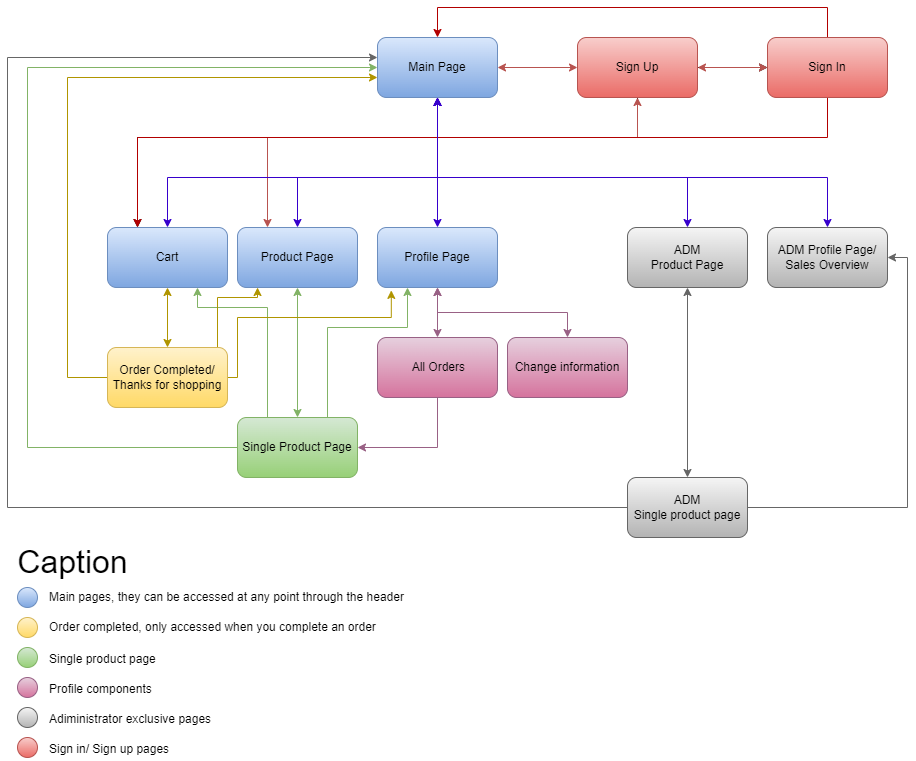

The diagram above was exported from draw.io. Its source (the exported page's mxGraphModel, read from the mxfile embedded in the PNG):
<mxGraphModel dx="2074" dy="806" grid="1" gridSize="10" guides="1" tooltips="1" connect="1" arrows="1" fold="1" page="1" pageScale="1" pageWidth="827" pageHeight="1169" math="0" shadow="0">
  <root>
    <mxCell id="0" />
    <mxCell id="1" parent="0" />
    <mxCell id="3e8k7GkWl0VsVYWOF6u3-23" style="edgeStyle=orthogonalEdgeStyle;rounded=0;orthogonalLoop=1;jettySize=auto;html=1;exitX=1;exitY=0.5;exitDx=0;exitDy=0;entryX=0;entryY=0.5;entryDx=0;entryDy=0;startArrow=classic;startFill=1;fillColor=#f8cecc;gradientColor=#ea6b66;strokeColor=#b85450;" parent="1" source="3e8k7GkWl0VsVYWOF6u3-2" target="3e8k7GkWl0VsVYWOF6u3-3" edge="1">
      <mxGeometry relative="1" as="geometry">
        <mxPoint x="620" y="470" as="targetPoint" />
      </mxGeometry>
    </mxCell>
    <mxCell id="3e8k7GkWl0VsVYWOF6u3-27" style="edgeStyle=orthogonalEdgeStyle;rounded=0;orthogonalLoop=1;jettySize=auto;html=1;exitX=0.5;exitY=1;exitDx=0;exitDy=0;entryX=0.5;entryY=0;entryDx=0;entryDy=0;startArrow=classic;startFill=1;fillColor=#6a00ff;strokeColor=#3700CC;" parent="1" source="3e8k7GkWl0VsVYWOF6u3-2" target="3e8k7GkWl0VsVYWOF6u3-7" edge="1">
      <mxGeometry relative="1" as="geometry">
        <Array as="points">
          <mxPoint x="460" y="530" />
          <mxPoint x="320" y="530" />
        </Array>
      </mxGeometry>
    </mxCell>
    <mxCell id="3e8k7GkWl0VsVYWOF6u3-2" value="Main Page" style="rounded=1;whiteSpace=wrap;html=1;fillColor=#dae8fc;gradientColor=#7ea6e0;strokeColor=#6c8ebf;" parent="1" vertex="1">
      <mxGeometry x="400" y="390" width="120" height="60" as="geometry" />
    </mxCell>
    <mxCell id="3e8k7GkWl0VsVYWOF6u3-25" style="edgeStyle=orthogonalEdgeStyle;rounded=0;orthogonalLoop=1;jettySize=auto;html=1;entryX=0;entryY=0.5;entryDx=0;entryDy=0;" parent="1" source="3e8k7GkWl0VsVYWOF6u3-3" target="3e8k7GkWl0VsVYWOF6u3-11" edge="1">
      <mxGeometry relative="1" as="geometry" />
    </mxCell>
    <mxCell id="3e8k7GkWl0VsVYWOF6u3-26" value="" style="edgeStyle=orthogonalEdgeStyle;rounded=0;orthogonalLoop=1;jettySize=auto;html=1;startArrow=classic;startFill=1;fillColor=#f8cecc;gradientColor=#ea6b66;strokeColor=#b85450;" parent="1" source="3e8k7GkWl0VsVYWOF6u3-3" target="3e8k7GkWl0VsVYWOF6u3-11" edge="1">
      <mxGeometry relative="1" as="geometry" />
    </mxCell>
    <mxCell id="3e8k7GkWl0VsVYWOF6u3-97" style="edgeStyle=orthogonalEdgeStyle;rounded=0;orthogonalLoop=1;jettySize=auto;html=1;exitX=0.5;exitY=1;exitDx=0;exitDy=0;entryX=0.25;entryY=0;entryDx=0;entryDy=0;" parent="1" source="3e8k7GkWl0VsVYWOF6u3-3" target="3e8k7GkWl0VsVYWOF6u3-6" edge="1">
      <mxGeometry relative="1" as="geometry">
        <Array as="points">
          <mxPoint x="660" y="490" />
          <mxPoint x="160" y="490" />
        </Array>
      </mxGeometry>
    </mxCell>
    <mxCell id="3e8k7GkWl0VsVYWOF6u3-99" style="edgeStyle=orthogonalEdgeStyle;rounded=0;orthogonalLoop=1;jettySize=auto;html=1;exitX=0.5;exitY=1;exitDx=0;exitDy=0;entryX=0.25;entryY=0;entryDx=0;entryDy=0;fillColor=#f8cecc;strokeColor=#b85450;gradientColor=#ea6b66;startArrow=classic;startFill=1;" parent="1" source="3e8k7GkWl0VsVYWOF6u3-3" target="3e8k7GkWl0VsVYWOF6u3-7" edge="1">
      <mxGeometry relative="1" as="geometry">
        <Array as="points">
          <mxPoint x="660" y="490" />
          <mxPoint x="290" y="490" />
        </Array>
      </mxGeometry>
    </mxCell>
    <mxCell id="3e8k7GkWl0VsVYWOF6u3-3" value="Sign Up" style="rounded=1;whiteSpace=wrap;html=1;fillColor=#f8cecc;gradientColor=#ea6b66;strokeColor=#b85450;" parent="1" vertex="1">
      <mxGeometry x="600" y="390" width="120" height="60" as="geometry" />
    </mxCell>
    <mxCell id="3e8k7GkWl0VsVYWOF6u3-61" style="edgeStyle=orthogonalEdgeStyle;rounded=0;orthogonalLoop=1;jettySize=auto;html=1;startArrow=classic;startFill=1;fillColor=#6a00ff;strokeColor=#3700CC;" parent="1" source="3e8k7GkWl0VsVYWOF6u3-6" target="3e8k7GkWl0VsVYWOF6u3-2" edge="1">
      <mxGeometry relative="1" as="geometry">
        <Array as="points">
          <mxPoint x="190" y="530" />
          <mxPoint x="460" y="530" />
        </Array>
      </mxGeometry>
    </mxCell>
    <mxCell id="3e8k7GkWl0VsVYWOF6u3-62" style="edgeStyle=orthogonalEdgeStyle;rounded=0;orthogonalLoop=1;jettySize=auto;html=1;exitX=0.5;exitY=1;exitDx=0;exitDy=0;entryX=0.5;entryY=0;entryDx=0;entryDy=0;startArrow=classic;startFill=1;fillColor=#e3c800;strokeColor=#B09500;" parent="1" source="3e8k7GkWl0VsVYWOF6u3-6" target="3e8k7GkWl0VsVYWOF6u3-63" edge="1">
      <mxGeometry relative="1" as="geometry">
        <mxPoint x="190" y="690" as="targetPoint" />
      </mxGeometry>
    </mxCell>
    <mxCell id="3e8k7GkWl0VsVYWOF6u3-6" value="Cart" style="rounded=1;whiteSpace=wrap;html=1;fillColor=#dae8fc;gradientColor=#7ea6e0;strokeColor=#6c8ebf;" parent="1" vertex="1">
      <mxGeometry x="130" y="580" width="120" height="60" as="geometry" />
    </mxCell>
    <mxCell id="3e8k7GkWl0VsVYWOF6u3-36" style="edgeStyle=orthogonalEdgeStyle;rounded=0;orthogonalLoop=1;jettySize=auto;html=1;exitX=0.5;exitY=1;exitDx=0;exitDy=0;entryX=0.5;entryY=0;entryDx=0;entryDy=0;startArrow=classic;startFill=1;fillColor=#d5e8d4;strokeColor=#82b366;gradientColor=#97d077;" parent="1" source="3e8k7GkWl0VsVYWOF6u3-7" target="3e8k7GkWl0VsVYWOF6u3-9" edge="1">
      <mxGeometry relative="1" as="geometry" />
    </mxCell>
    <mxCell id="3e8k7GkWl0VsVYWOF6u3-7" value="Product Page" style="rounded=1;whiteSpace=wrap;html=1;fillColor=#dae8fc;gradientColor=#7ea6e0;strokeColor=#6c8ebf;" parent="1" vertex="1">
      <mxGeometry x="260" y="580" width="120" height="60" as="geometry" />
    </mxCell>
    <mxCell id="3e8k7GkWl0VsVYWOF6u3-31" style="edgeStyle=orthogonalEdgeStyle;rounded=0;orthogonalLoop=1;jettySize=auto;html=1;exitX=0.5;exitY=0;exitDx=0;exitDy=0;entryX=0.5;entryY=1;entryDx=0;entryDy=0;startArrow=classic;startFill=1;fillColor=#6a00ff;strokeColor=#3700CC;" parent="1" source="3e8k7GkWl0VsVYWOF6u3-8" target="3e8k7GkWl0VsVYWOF6u3-2" edge="1">
      <mxGeometry relative="1" as="geometry">
        <Array as="points">
          <mxPoint x="460" y="580" />
        </Array>
      </mxGeometry>
    </mxCell>
    <mxCell id="3e8k7GkWl0VsVYWOF6u3-35" style="edgeStyle=orthogonalEdgeStyle;rounded=0;orthogonalLoop=1;jettySize=auto;html=1;exitX=0.5;exitY=1;exitDx=0;exitDy=0;startArrow=classic;startFill=1;fillColor=#e6d0de;gradientColor=#d5739d;strokeColor=#996185;" parent="1" source="3e8k7GkWl0VsVYWOF6u3-8" target="3e8k7GkWl0VsVYWOF6u3-12" edge="1">
      <mxGeometry relative="1" as="geometry" />
    </mxCell>
    <mxCell id="3e8k7GkWl0VsVYWOF6u3-8" value="Profile Page" style="rounded=1;whiteSpace=wrap;html=1;fillColor=#dae8fc;gradientColor=#7ea6e0;strokeColor=#6c8ebf;" parent="1" vertex="1">
      <mxGeometry x="400" y="580" width="120" height="60" as="geometry" />
    </mxCell>
    <mxCell id="3e8k7GkWl0VsVYWOF6u3-77" style="edgeStyle=orthogonalEdgeStyle;rounded=0;orthogonalLoop=1;jettySize=auto;html=1;exitX=0;exitY=0.5;exitDx=0;exitDy=0;entryX=0;entryY=0.5;entryDx=0;entryDy=0;fillColor=#d5e8d4;strokeColor=#82b366;gradientColor=#97d077;" parent="1" source="3e8k7GkWl0VsVYWOF6u3-9" target="3e8k7GkWl0VsVYWOF6u3-2" edge="1">
      <mxGeometry relative="1" as="geometry">
        <mxPoint x="50" y="390" as="targetPoint" />
        <Array as="points">
          <mxPoint x="50" y="800" />
          <mxPoint x="50" y="420" />
        </Array>
      </mxGeometry>
    </mxCell>
    <mxCell id="3e8k7GkWl0VsVYWOF6u3-88" style="edgeStyle=orthogonalEdgeStyle;rounded=0;orthogonalLoop=1;jettySize=auto;html=1;exitX=0.25;exitY=0;exitDx=0;exitDy=0;entryX=0.75;entryY=1;entryDx=0;entryDy=0;fillColor=#d5e8d4;strokeColor=#82b366;gradientColor=#97d077;" parent="1" source="3e8k7GkWl0VsVYWOF6u3-9" target="3e8k7GkWl0VsVYWOF6u3-6" edge="1">
      <mxGeometry relative="1" as="geometry">
        <Array as="points">
          <mxPoint x="290" y="660" />
          <mxPoint x="220" y="660" />
        </Array>
      </mxGeometry>
    </mxCell>
    <mxCell id="3e8k7GkWl0VsVYWOF6u3-89" style="edgeStyle=orthogonalEdgeStyle;rounded=0;orthogonalLoop=1;jettySize=auto;html=1;exitX=0.75;exitY=0;exitDx=0;exitDy=0;entryX=0.25;entryY=1;entryDx=0;entryDy=0;fillColor=#d5e8d4;strokeColor=#82b366;gradientColor=#97d077;" parent="1" source="3e8k7GkWl0VsVYWOF6u3-9" target="3e8k7GkWl0VsVYWOF6u3-8" edge="1">
      <mxGeometry relative="1" as="geometry">
        <Array as="points">
          <mxPoint x="350" y="680" />
          <mxPoint x="430" y="680" />
        </Array>
      </mxGeometry>
    </mxCell>
    <mxCell id="3e8k7GkWl0VsVYWOF6u3-9" value="Single Product Page" style="rounded=1;whiteSpace=wrap;html=1;fillColor=#d5e8d4;gradientColor=#97d077;strokeColor=#82b366;" parent="1" vertex="1">
      <mxGeometry x="260" y="770" width="120" height="60" as="geometry" />
    </mxCell>
    <mxCell id="3e8k7GkWl0VsVYWOF6u3-86" style="edgeStyle=orthogonalEdgeStyle;rounded=0;orthogonalLoop=1;jettySize=auto;html=1;exitX=0.5;exitY=0;exitDx=0;exitDy=0;entryX=0.5;entryY=1;entryDx=0;entryDy=0;startArrow=classic;startFill=1;fillColor=#e6d0de;gradientColor=#d5739d;strokeColor=#996185;" parent="1" source="3e8k7GkWl0VsVYWOF6u3-10" target="3e8k7GkWl0VsVYWOF6u3-8" edge="1">
      <mxGeometry relative="1" as="geometry" />
    </mxCell>
    <mxCell id="3e8k7GkWl0VsVYWOF6u3-10" value="Change information" style="rounded=1;whiteSpace=wrap;html=1;fillColor=#e6d0de;gradientColor=#d5739d;strokeColor=#996185;" parent="1" vertex="1">
      <mxGeometry x="530" y="690" width="120" height="60" as="geometry" />
    </mxCell>
    <mxCell id="3e8k7GkWl0VsVYWOF6u3-38" style="edgeStyle=orthogonalEdgeStyle;rounded=0;orthogonalLoop=1;jettySize=auto;html=1;exitX=0.5;exitY=0;exitDx=0;exitDy=0;entryX=0.5;entryY=0;entryDx=0;entryDy=0;fillColor=#e51400;strokeColor=#B20000;" parent="1" source="3e8k7GkWl0VsVYWOF6u3-11" target="3e8k7GkWl0VsVYWOF6u3-2" edge="1">
      <mxGeometry relative="1" as="geometry">
        <Array as="points">
          <mxPoint x="850" y="360" />
          <mxPoint x="460" y="360" />
        </Array>
      </mxGeometry>
    </mxCell>
    <mxCell id="3e8k7GkWl0VsVYWOF6u3-98" style="edgeStyle=orthogonalEdgeStyle;rounded=0;orthogonalLoop=1;jettySize=auto;html=1;exitX=0.5;exitY=1;exitDx=0;exitDy=0;entryX=0.25;entryY=0;entryDx=0;entryDy=0;fillColor=#e51400;strokeColor=#B20000;" parent="1" source="3e8k7GkWl0VsVYWOF6u3-11" target="3e8k7GkWl0VsVYWOF6u3-6" edge="1">
      <mxGeometry relative="1" as="geometry">
        <Array as="points">
          <mxPoint x="850" y="490" />
          <mxPoint x="160" y="490" />
        </Array>
      </mxGeometry>
    </mxCell>
    <mxCell id="3e8k7GkWl0VsVYWOF6u3-11" value="Sign In" style="rounded=1;whiteSpace=wrap;html=1;fillColor=#f8cecc;gradientColor=#ea6b66;strokeColor=#b85450;" parent="1" vertex="1">
      <mxGeometry x="790" y="390" width="120" height="60" as="geometry" />
    </mxCell>
    <mxCell id="3e8k7GkWl0VsVYWOF6u3-84" style="edgeStyle=orthogonalEdgeStyle;rounded=0;orthogonalLoop=1;jettySize=auto;html=1;exitX=0.5;exitY=1;exitDx=0;exitDy=0;entryX=1;entryY=0.5;entryDx=0;entryDy=0;fillColor=#e6d0de;gradientColor=#d5739d;strokeColor=#996185;" parent="1" source="3e8k7GkWl0VsVYWOF6u3-12" target="3e8k7GkWl0VsVYWOF6u3-9" edge="1">
      <mxGeometry relative="1" as="geometry" />
    </mxCell>
    <mxCell id="3e8k7GkWl0VsVYWOF6u3-12" value="&amp;nbsp;All Orders" style="rounded=1;whiteSpace=wrap;html=1;fillColor=#e6d0de;gradientColor=#d5739d;strokeColor=#996185;" parent="1" vertex="1">
      <mxGeometry x="400" y="690" width="120" height="60" as="geometry" />
    </mxCell>
    <mxCell id="3e8k7GkWl0VsVYWOF6u3-48" style="edgeStyle=orthogonalEdgeStyle;rounded=0;orthogonalLoop=1;jettySize=auto;html=1;exitX=0.5;exitY=0;exitDx=0;exitDy=0;startArrow=classic;startFill=1;fillColor=#6a00ff;strokeColor=#3700CC;" parent="1" source="3e8k7GkWl0VsVYWOF6u3-46" edge="1">
      <mxGeometry relative="1" as="geometry">
        <mxPoint x="460" y="450" as="targetPoint" />
        <Array as="points">
          <mxPoint x="710" y="530" />
          <mxPoint x="460" y="530" />
        </Array>
      </mxGeometry>
    </mxCell>
    <mxCell id="3e8k7GkWl0VsVYWOF6u3-49" style="edgeStyle=orthogonalEdgeStyle;rounded=0;orthogonalLoop=1;jettySize=auto;html=1;exitX=0.5;exitY=1;exitDx=0;exitDy=0;entryX=0.5;entryY=0;entryDx=0;entryDy=0;startArrow=classic;startFill=1;fillColor=#f5f5f5;gradientColor=#b3b3b3;strokeColor=#666666;" parent="1" source="3e8k7GkWl0VsVYWOF6u3-46" target="3e8k7GkWl0VsVYWOF6u3-47" edge="1">
      <mxGeometry relative="1" as="geometry">
        <Array as="points">
          <mxPoint x="710" y="640" />
          <mxPoint x="710" y="830" />
        </Array>
      </mxGeometry>
    </mxCell>
    <mxCell id="3e8k7GkWl0VsVYWOF6u3-46" value="ADM &lt;br&gt;Product Page" style="rounded=1;whiteSpace=wrap;html=1;fillColor=#f5f5f5;gradientColor=#b3b3b3;strokeColor=#666666;" parent="1" vertex="1">
      <mxGeometry x="650" y="580" width="120" height="60" as="geometry" />
    </mxCell>
    <mxCell id="3e8k7GkWl0VsVYWOF6u3-78" style="edgeStyle=orthogonalEdgeStyle;rounded=0;orthogonalLoop=1;jettySize=auto;html=1;fillColor=#f5f5f5;strokeColor=#666666;gradientColor=#b3b3b3;" parent="1" source="3e8k7GkWl0VsVYWOF6u3-47" target="3e8k7GkWl0VsVYWOF6u3-2" edge="1">
      <mxGeometry relative="1" as="geometry">
        <mxPoint x="380" y="410" as="targetPoint" />
        <Array as="points">
          <mxPoint x="30" y="860" />
          <mxPoint x="30" y="410" />
        </Array>
      </mxGeometry>
    </mxCell>
    <mxCell id="3e8k7GkWl0VsVYWOF6u3-81" style="edgeStyle=orthogonalEdgeStyle;rounded=0;orthogonalLoop=1;jettySize=auto;html=1;exitX=1;exitY=0.5;exitDx=0;exitDy=0;entryX=1;entryY=0.5;entryDx=0;entryDy=0;fillColor=#f5f5f5;gradientColor=#b3b3b3;strokeColor=#666666;" parent="1" source="3e8k7GkWl0VsVYWOF6u3-47" target="3e8k7GkWl0VsVYWOF6u3-50" edge="1">
      <mxGeometry relative="1" as="geometry">
        <Array as="points">
          <mxPoint x="930" y="860" />
          <mxPoint x="930" y="610" />
        </Array>
      </mxGeometry>
    </mxCell>
    <mxCell id="3e8k7GkWl0VsVYWOF6u3-47" value="ADM&lt;br&gt;Single product page" style="rounded=1;whiteSpace=wrap;html=1;fillColor=#f5f5f5;gradientColor=#b3b3b3;strokeColor=#666666;" parent="1" vertex="1">
      <mxGeometry x="650" y="830" width="120" height="60" as="geometry" />
    </mxCell>
    <mxCell id="3e8k7GkWl0VsVYWOF6u3-52" style="edgeStyle=orthogonalEdgeStyle;rounded=0;orthogonalLoop=1;jettySize=auto;html=1;entryX=0.5;entryY=1;entryDx=0;entryDy=0;startArrow=classic;startFill=1;fillColor=#6a00ff;strokeColor=#3700CC;" parent="1" source="3e8k7GkWl0VsVYWOF6u3-50" target="3e8k7GkWl0VsVYWOF6u3-2" edge="1">
      <mxGeometry relative="1" as="geometry">
        <Array as="points">
          <mxPoint x="850" y="530" />
          <mxPoint x="460" y="530" />
        </Array>
      </mxGeometry>
    </mxCell>
    <mxCell id="3e8k7GkWl0VsVYWOF6u3-50" value="ADM Profile Page/&lt;br&gt;Sales Overview" style="rounded=1;whiteSpace=wrap;html=1;fillColor=#f5f5f5;gradientColor=#b3b3b3;strokeColor=#666666;" parent="1" vertex="1">
      <mxGeometry x="790" y="580" width="120" height="60" as="geometry" />
    </mxCell>
    <mxCell id="3e8k7GkWl0VsVYWOF6u3-64" style="edgeStyle=orthogonalEdgeStyle;rounded=0;orthogonalLoop=1;jettySize=auto;html=1;exitX=0;exitY=0.5;exitDx=0;exitDy=0;fillColor=#e3c800;strokeColor=#B09500;" parent="1" source="3e8k7GkWl0VsVYWOF6u3-63" target="3e8k7GkWl0VsVYWOF6u3-2" edge="1">
      <mxGeometry relative="1" as="geometry">
        <mxPoint x="380" y="450" as="targetPoint" />
        <Array as="points">
          <mxPoint x="90" y="730" />
          <mxPoint x="90" y="430" />
        </Array>
      </mxGeometry>
    </mxCell>
    <mxCell id="3e8k7GkWl0VsVYWOF6u3-93" style="edgeStyle=orthogonalEdgeStyle;rounded=0;orthogonalLoop=1;jettySize=auto;html=1;exitX=0.75;exitY=0;exitDx=0;exitDy=0;entryX=0.167;entryY=1;entryDx=0;entryDy=0;entryPerimeter=0;fillColor=#e3c800;strokeColor=#B09500;" parent="1" source="3e8k7GkWl0VsVYWOF6u3-63" target="3e8k7GkWl0VsVYWOF6u3-7" edge="1">
      <mxGeometry relative="1" as="geometry">
        <Array as="points">
          <mxPoint x="240" y="700" />
          <mxPoint x="240" y="650" />
          <mxPoint x="280" y="650" />
        </Array>
      </mxGeometry>
    </mxCell>
    <mxCell id="3e8k7GkWl0VsVYWOF6u3-95" style="edgeStyle=orthogonalEdgeStyle;rounded=0;orthogonalLoop=1;jettySize=auto;html=1;exitX=1;exitY=0.5;exitDx=0;exitDy=0;entryX=0.115;entryY=1.048;entryDx=0;entryDy=0;entryPerimeter=0;fillColor=#e3c800;strokeColor=#B09500;" parent="1" source="3e8k7GkWl0VsVYWOF6u3-63" target="3e8k7GkWl0VsVYWOF6u3-8" edge="1">
      <mxGeometry relative="1" as="geometry">
        <Array as="points">
          <mxPoint x="260" y="730" />
          <mxPoint x="260" y="670" />
          <mxPoint x="414" y="670" />
        </Array>
      </mxGeometry>
    </mxCell>
    <mxCell id="3e8k7GkWl0VsVYWOF6u3-63" value="Order Completed/&lt;br&gt;Thanks for shopping" style="rounded=1;whiteSpace=wrap;html=1;fillColor=#fff2cc;gradientColor=#ffd966;strokeColor=#d6b656;" parent="1" vertex="1">
      <mxGeometry x="130" y="700" width="120" height="60" as="geometry" />
    </mxCell>
    <mxCell id="3e8k7GkWl0VsVYWOF6u3-102" value="" style="ellipse;whiteSpace=wrap;html=1;aspect=fixed;fillColor=#dae8fc;gradientColor=#7ea6e0;strokeColor=#6c8ebf;" parent="1" vertex="1">
      <mxGeometry x="40" y="940" width="20" height="20" as="geometry" />
    </mxCell>
    <mxCell id="3e8k7GkWl0VsVYWOF6u3-103" value="&lt;font style=&quot;font-size: 32px;&quot;&gt;Caption&lt;/font&gt;" style="text;html=1;align=center;verticalAlign=middle;resizable=0;points=[];autosize=1;strokeColor=none;fillColor=none;" parent="1" vertex="1">
      <mxGeometry x="30" y="890" width="130" height="50" as="geometry" />
    </mxCell>
    <mxCell id="3e8k7GkWl0VsVYWOF6u3-107" value="" style="ellipse;whiteSpace=wrap;html=1;aspect=fixed;fillColor=#fff2cc;gradientColor=#ffd966;strokeColor=#d6b656;" parent="1" vertex="1">
      <mxGeometry x="40" y="970" width="20" height="20" as="geometry" />
    </mxCell>
    <mxCell id="3e8k7GkWl0VsVYWOF6u3-108" value="" style="ellipse;whiteSpace=wrap;html=1;aspect=fixed;fillColor=#d5e8d4;gradientColor=#97d077;strokeColor=#82b366;" parent="1" vertex="1">
      <mxGeometry x="40" y="1000" width="20" height="20" as="geometry" />
    </mxCell>
    <mxCell id="3e8k7GkWl0VsVYWOF6u3-109" value="" style="ellipse;whiteSpace=wrap;html=1;aspect=fixed;fillColor=#e6d0de;gradientColor=#d5739d;strokeColor=#996185;" parent="1" vertex="1">
      <mxGeometry x="40" y="1030" width="20" height="20" as="geometry" />
    </mxCell>
    <mxCell id="3e8k7GkWl0VsVYWOF6u3-110" value="" style="ellipse;whiteSpace=wrap;html=1;aspect=fixed;fillColor=#f5f5f5;gradientColor=#b3b3b3;strokeColor=#666666;" parent="1" vertex="1">
      <mxGeometry x="40" y="1060" width="20" height="20" as="geometry" />
    </mxCell>
    <mxCell id="3e8k7GkWl0VsVYWOF6u3-111" value="Main pages, they can be accessed at any point through the header" style="text;html=1;strokeColor=none;fillColor=none;align=left;verticalAlign=middle;whiteSpace=wrap;rounded=0;" parent="1" vertex="1">
      <mxGeometry x="70" y="935" width="360" height="30" as="geometry" />
    </mxCell>
    <mxCell id="3e8k7GkWl0VsVYWOF6u3-113" style="edgeStyle=orthogonalEdgeStyle;rounded=0;orthogonalLoop=1;jettySize=auto;html=1;exitX=0.5;exitY=1;exitDx=0;exitDy=0;" parent="1" edge="1">
      <mxGeometry relative="1" as="geometry">
        <mxPoint x="210" y="992.5" as="sourcePoint" />
        <mxPoint x="210" y="992.5" as="targetPoint" />
      </mxGeometry>
    </mxCell>
    <mxCell id="3e8k7GkWl0VsVYWOF6u3-115" value="Order completed, only accessed when you complete an order" style="text;html=1;strokeColor=none;fillColor=none;align=left;verticalAlign=middle;whiteSpace=wrap;rounded=0;" parent="1" vertex="1">
      <mxGeometry x="70" y="965" width="350" height="30" as="geometry" />
    </mxCell>
    <mxCell id="3e8k7GkWl0VsVYWOF6u3-116" value="Single product page" style="text;whiteSpace=wrap;html=1;" parent="1" vertex="1">
      <mxGeometry x="70" y="997.5" width="360" height="25" as="geometry" />
    </mxCell>
    <mxCell id="3e8k7GkWl0VsVYWOF6u3-117" value="" style="ellipse;whiteSpace=wrap;html=1;aspect=fixed;fillColor=#f8cecc;gradientColor=#ea6b66;strokeColor=#b85450;" parent="1" vertex="1">
      <mxGeometry x="40" y="1090" width="20" height="20" as="geometry" />
    </mxCell>
    <mxCell id="3e8k7GkWl0VsVYWOF6u3-118" value="Profile components&amp;nbsp;" style="text;whiteSpace=wrap;html=1;" parent="1" vertex="1">
      <mxGeometry x="70" y="1027.5" width="360" height="25" as="geometry" />
    </mxCell>
    <mxCell id="3e8k7GkWl0VsVYWOF6u3-119" value="Adiministrator exclusive pages" style="text;whiteSpace=wrap;html=1;" parent="1" vertex="1">
      <mxGeometry x="70" y="1057.5" width="360" height="25" as="geometry" />
    </mxCell>
    <mxCell id="3e8k7GkWl0VsVYWOF6u3-120" value="Sign in/ Sign up pages" style="text;whiteSpace=wrap;html=1;" parent="1" vertex="1">
      <mxGeometry x="70" y="1087.5" width="360" height="25" as="geometry" />
    </mxCell>
  </root>
</mxGraphModel>